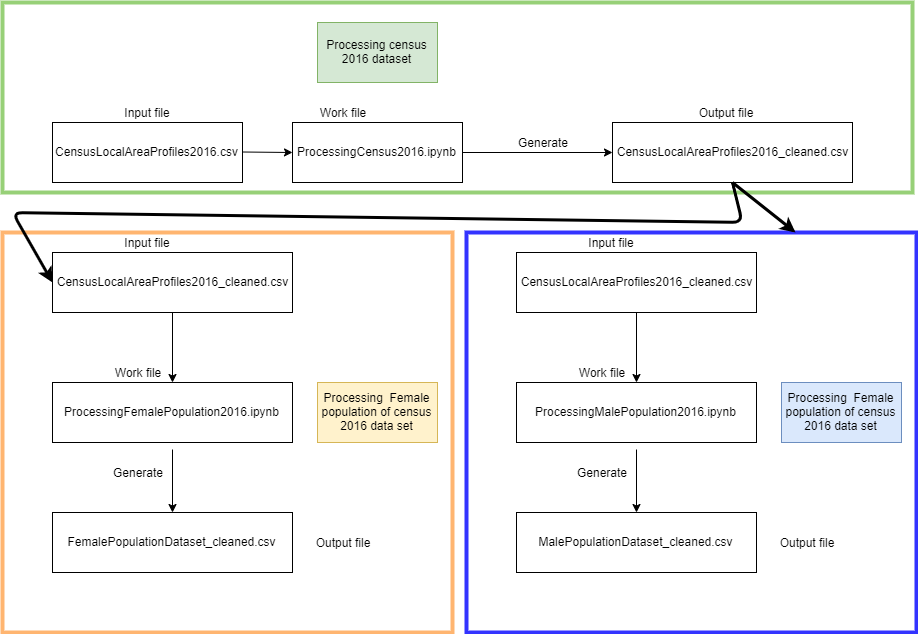

The diagram above was exported from draw.io. Its source (the exported page's mxGraphModel, read from the mxfile embedded in the PNG):
<mxGraphModel dx="1574" dy="831" grid="0" gridSize="10" guides="1" tooltips="1" connect="1" arrows="1" fold="1" page="1" pageScale="1" pageWidth="1700" pageHeight="1100" math="0" shadow="0">
  <root>
    <mxCell id="0" />
    <mxCell id="1" parent="0" />
    <mxCell id="wpZ-ExYhlLB_iw59afef-27" value="" style="rounded=0;whiteSpace=wrap;html=1;strokeColor=#97D077;strokeWidth=4;fillColor=none;" vertex="1" parent="1">
      <mxGeometry x="160" y="80" width="910" height="190" as="geometry" />
    </mxCell>
    <mxCell id="wpZ-ExYhlLB_iw59afef-26" value="" style="rounded=0;whiteSpace=wrap;html=1;fillColor=none;strokeColor=#FFB570;strokeWidth=4;" vertex="1" parent="1">
      <mxGeometry x="160" y="310" width="450" height="400" as="geometry" />
    </mxCell>
    <mxCell id="wpZ-ExYhlLB_iw59afef-1" value="Processing census 2016 dataset" style="rounded=0;whiteSpace=wrap;html=1;fillColor=#d5e8d4;strokeColor=#82b366;" vertex="1" parent="1">
      <mxGeometry x="475" y="100" width="120" height="60" as="geometry" />
    </mxCell>
    <mxCell id="wpZ-ExYhlLB_iw59afef-2" value="CensusLocalAreaProfiles2016.csv" style="rounded=0;whiteSpace=wrap;html=1;" vertex="1" parent="1">
      <mxGeometry x="210" y="200" width="190" height="60" as="geometry" />
    </mxCell>
    <mxCell id="wpZ-ExYhlLB_iw59afef-3" value="CensusLocalAreaProfiles2016_cleaned.csv" style="rounded=0;whiteSpace=wrap;html=1;" vertex="1" parent="1">
      <mxGeometry x="770" y="200" width="240" height="60" as="geometry" />
    </mxCell>
    <mxCell id="wpZ-ExYhlLB_iw59afef-4" value="Input file" style="rounded=0;whiteSpace=wrap;html=1;strokeColor=none;fillColor=none;" vertex="1" parent="1">
      <mxGeometry x="255" y="170" width="100" height="40" as="geometry" />
    </mxCell>
    <mxCell id="wpZ-ExYhlLB_iw59afef-5" value="Output file" style="rounded=0;whiteSpace=wrap;html=1;strokeColor=none;fillColor=none;" vertex="1" parent="1">
      <mxGeometry x="833" y="170" width="100" height="40" as="geometry" />
    </mxCell>
    <mxCell id="wpZ-ExYhlLB_iw59afef-6" value="ProcessingCensus2016.ipynb" style="rounded=0;whiteSpace=wrap;html=1;" vertex="1" parent="1">
      <mxGeometry x="450" y="200" width="170" height="60" as="geometry" />
    </mxCell>
    <mxCell id="wpZ-ExYhlLB_iw59afef-7" value="Work file" style="rounded=0;whiteSpace=wrap;html=1;strokeColor=none;fillColor=none;" vertex="1" parent="1">
      <mxGeometry x="450" y="170" width="100" height="40" as="geometry" />
    </mxCell>
    <mxCell id="wpZ-ExYhlLB_iw59afef-9" value="" style="endArrow=classic;html=1;entryX=0;entryY=0.5;entryDx=0;entryDy=0;" edge="1" parent="1" target="wpZ-ExYhlLB_iw59afef-3">
      <mxGeometry width="50" height="50" relative="1" as="geometry">
        <mxPoint x="620" y="230" as="sourcePoint" />
        <mxPoint x="820" y="280" as="targetPoint" />
      </mxGeometry>
    </mxCell>
    <mxCell id="wpZ-ExYhlLB_iw59afef-10" value="" style="endArrow=classic;html=1;" edge="1" parent="1">
      <mxGeometry width="50" height="50" relative="1" as="geometry">
        <mxPoint x="400" y="229.5" as="sourcePoint" />
        <mxPoint x="450" y="230" as="targetPoint" />
      </mxGeometry>
    </mxCell>
    <mxCell id="wpZ-ExYhlLB_iw59afef-11" value="Generate" style="rounded=0;whiteSpace=wrap;html=1;strokeColor=none;fillColor=none;" vertex="1" parent="1">
      <mxGeometry x="650" y="200" width="100" height="40" as="geometry" />
    </mxCell>
    <mxCell id="wpZ-ExYhlLB_iw59afef-14" value="Processing&amp;nbsp; Female population of census 2016 data set" style="rounded=0;whiteSpace=wrap;html=1;fillColor=#fff2cc;strokeColor=#d6b656;" vertex="1" parent="1">
      <mxGeometry x="475" y="460" width="120" height="60" as="geometry" />
    </mxCell>
    <mxCell id="wpZ-ExYhlLB_iw59afef-15" value="CensusLocalAreaProfiles2016_cleaned.csv" style="rounded=0;whiteSpace=wrap;html=1;" vertex="1" parent="1">
      <mxGeometry x="210" y="330" width="240" height="60" as="geometry" />
    </mxCell>
    <mxCell id="wpZ-ExYhlLB_iw59afef-16" value="FemalePopulationDataset_cleaned.csv" style="rounded=0;whiteSpace=wrap;html=1;" vertex="1" parent="1">
      <mxGeometry x="210" y="590" width="240" height="60" as="geometry" />
    </mxCell>
    <mxCell id="wpZ-ExYhlLB_iw59afef-17" value="Input file" style="rounded=0;whiteSpace=wrap;html=1;strokeColor=none;fillColor=none;" vertex="1" parent="1">
      <mxGeometry x="255" y="300" width="100" height="40" as="geometry" />
    </mxCell>
    <mxCell id="wpZ-ExYhlLB_iw59afef-18" value="Output file" style="rounded=0;whiteSpace=wrap;html=1;strokeColor=none;fillColor=none;" vertex="1" parent="1">
      <mxGeometry x="450" y="600" width="100" height="40" as="geometry" />
    </mxCell>
    <mxCell id="wpZ-ExYhlLB_iw59afef-19" value="ProcessingFemalePopulation2016.ipynb" style="rounded=0;whiteSpace=wrap;html=1;" vertex="1" parent="1">
      <mxGeometry x="210" y="460" width="240" height="60" as="geometry" />
    </mxCell>
    <mxCell id="wpZ-ExYhlLB_iw59afef-20" value="Work file" style="rounded=0;whiteSpace=wrap;html=1;strokeColor=none;fillColor=none;" vertex="1" parent="1">
      <mxGeometry x="245" y="430" width="100" height="40" as="geometry" />
    </mxCell>
    <mxCell id="wpZ-ExYhlLB_iw59afef-22" value="" style="endArrow=classic;html=1;exitX=0.5;exitY=1.117;exitDx=0;exitDy=0;exitPerimeter=0;" edge="1" parent="1" source="wpZ-ExYhlLB_iw59afef-19">
      <mxGeometry width="50" height="50" relative="1" as="geometry">
        <mxPoint x="415" y="490" as="sourcePoint" />
        <mxPoint x="330" y="590" as="targetPoint" />
      </mxGeometry>
    </mxCell>
    <mxCell id="wpZ-ExYhlLB_iw59afef-23" value="Generate" style="rounded=0;whiteSpace=wrap;html=1;strokeColor=none;fillColor=none;" vertex="1" parent="1">
      <mxGeometry x="245" y="530" width="100" height="40" as="geometry" />
    </mxCell>
    <mxCell id="wpZ-ExYhlLB_iw59afef-24" value="" style="endArrow=classic;html=1;exitX=0.5;exitY=1;exitDx=0;exitDy=0;entryX=0;entryY=0.5;entryDx=0;entryDy=0;strokeWidth=3;" edge="1" parent="1" source="wpZ-ExYhlLB_iw59afef-3" target="wpZ-ExYhlLB_iw59afef-15">
      <mxGeometry width="50" height="50" relative="1" as="geometry">
        <mxPoint x="1080" y="340" as="sourcePoint" />
        <mxPoint x="1130" y="290" as="targetPoint" />
        <Array as="points">
          <mxPoint x="900" y="300" />
          <mxPoint x="170" y="290" />
        </Array>
      </mxGeometry>
    </mxCell>
    <mxCell id="wpZ-ExYhlLB_iw59afef-25" value="" style="endArrow=classic;html=1;entryX=0.5;entryY=0;entryDx=0;entryDy=0;exitX=0.5;exitY=1;exitDx=0;exitDy=0;" edge="1" parent="1" source="wpZ-ExYhlLB_iw59afef-15" target="wpZ-ExYhlLB_iw59afef-19">
      <mxGeometry width="50" height="50" relative="1" as="geometry">
        <mxPoint x="590" y="390" as="sourcePoint" />
        <mxPoint x="640" y="340" as="targetPoint" />
      </mxGeometry>
    </mxCell>
    <mxCell id="wpZ-ExYhlLB_iw59afef-28" value="" style="rounded=0;whiteSpace=wrap;html=1;fillColor=none;strokeColor=#3333FF;strokeWidth=4;" vertex="1" parent="1">
      <mxGeometry x="624" y="310" width="450" height="400" as="geometry" />
    </mxCell>
    <mxCell id="wpZ-ExYhlLB_iw59afef-29" value="Processing&amp;nbsp; Female population of census 2016 data set" style="rounded=0;whiteSpace=wrap;html=1;fillColor=#dae8fc;strokeColor=#6c8ebf;" vertex="1" parent="1">
      <mxGeometry x="939" y="460" width="120" height="60" as="geometry" />
    </mxCell>
    <mxCell id="wpZ-ExYhlLB_iw59afef-30" value="CensusLocalAreaProfiles2016_cleaned.csv" style="rounded=0;whiteSpace=wrap;html=1;" vertex="1" parent="1">
      <mxGeometry x="674" y="330" width="240" height="60" as="geometry" />
    </mxCell>
    <mxCell id="wpZ-ExYhlLB_iw59afef-31" value="MalePopulationDataset_cleaned.csv" style="rounded=0;whiteSpace=wrap;html=1;" vertex="1" parent="1">
      <mxGeometry x="674" y="590" width="240" height="60" as="geometry" />
    </mxCell>
    <mxCell id="wpZ-ExYhlLB_iw59afef-32" value="Input file" style="rounded=0;whiteSpace=wrap;html=1;strokeColor=none;fillColor=none;" vertex="1" parent="1">
      <mxGeometry x="719" y="300" width="100" height="40" as="geometry" />
    </mxCell>
    <mxCell id="wpZ-ExYhlLB_iw59afef-33" value="Output file" style="rounded=0;whiteSpace=wrap;html=1;strokeColor=none;fillColor=none;" vertex="1" parent="1">
      <mxGeometry x="914" y="600" width="100" height="40" as="geometry" />
    </mxCell>
    <mxCell id="wpZ-ExYhlLB_iw59afef-34" value="ProcessingMalePopulation2016.ipynb" style="rounded=0;whiteSpace=wrap;html=1;" vertex="1" parent="1">
      <mxGeometry x="674" y="460" width="240" height="60" as="geometry" />
    </mxCell>
    <mxCell id="wpZ-ExYhlLB_iw59afef-35" value="Work file" style="rounded=0;whiteSpace=wrap;html=1;strokeColor=none;fillColor=none;" vertex="1" parent="1">
      <mxGeometry x="709" y="430" width="100" height="40" as="geometry" />
    </mxCell>
    <mxCell id="wpZ-ExYhlLB_iw59afef-36" value="" style="endArrow=classic;html=1;exitX=0.5;exitY=1.117;exitDx=0;exitDy=0;exitPerimeter=0;" edge="1" parent="1" source="wpZ-ExYhlLB_iw59afef-34">
      <mxGeometry width="50" height="50" relative="1" as="geometry">
        <mxPoint x="879" y="490" as="sourcePoint" />
        <mxPoint x="794" y="590" as="targetPoint" />
      </mxGeometry>
    </mxCell>
    <mxCell id="wpZ-ExYhlLB_iw59afef-37" value="Generate" style="rounded=0;whiteSpace=wrap;html=1;strokeColor=none;fillColor=none;" vertex="1" parent="1">
      <mxGeometry x="709" y="530" width="100" height="40" as="geometry" />
    </mxCell>
    <mxCell id="wpZ-ExYhlLB_iw59afef-38" value="" style="endArrow=classic;html=1;entryX=0.5;entryY=0;entryDx=0;entryDy=0;exitX=0.5;exitY=1;exitDx=0;exitDy=0;" edge="1" parent="1" source="wpZ-ExYhlLB_iw59afef-30" target="wpZ-ExYhlLB_iw59afef-34">
      <mxGeometry width="50" height="50" relative="1" as="geometry">
        <mxPoint x="1054" y="390" as="sourcePoint" />
        <mxPoint x="1104" y="340" as="targetPoint" />
      </mxGeometry>
    </mxCell>
    <mxCell id="wpZ-ExYhlLB_iw59afef-39" value="" style="endArrow=classic;html=1;strokeWidth=3;" edge="1" parent="1">
      <mxGeometry width="50" height="50" relative="1" as="geometry">
        <mxPoint x="890" y="260" as="sourcePoint" />
        <mxPoint x="953" y="310" as="targetPoint" />
        <Array as="points">
          <mxPoint x="953" y="310" />
        </Array>
      </mxGeometry>
    </mxCell>
  </root>
</mxGraphModel>